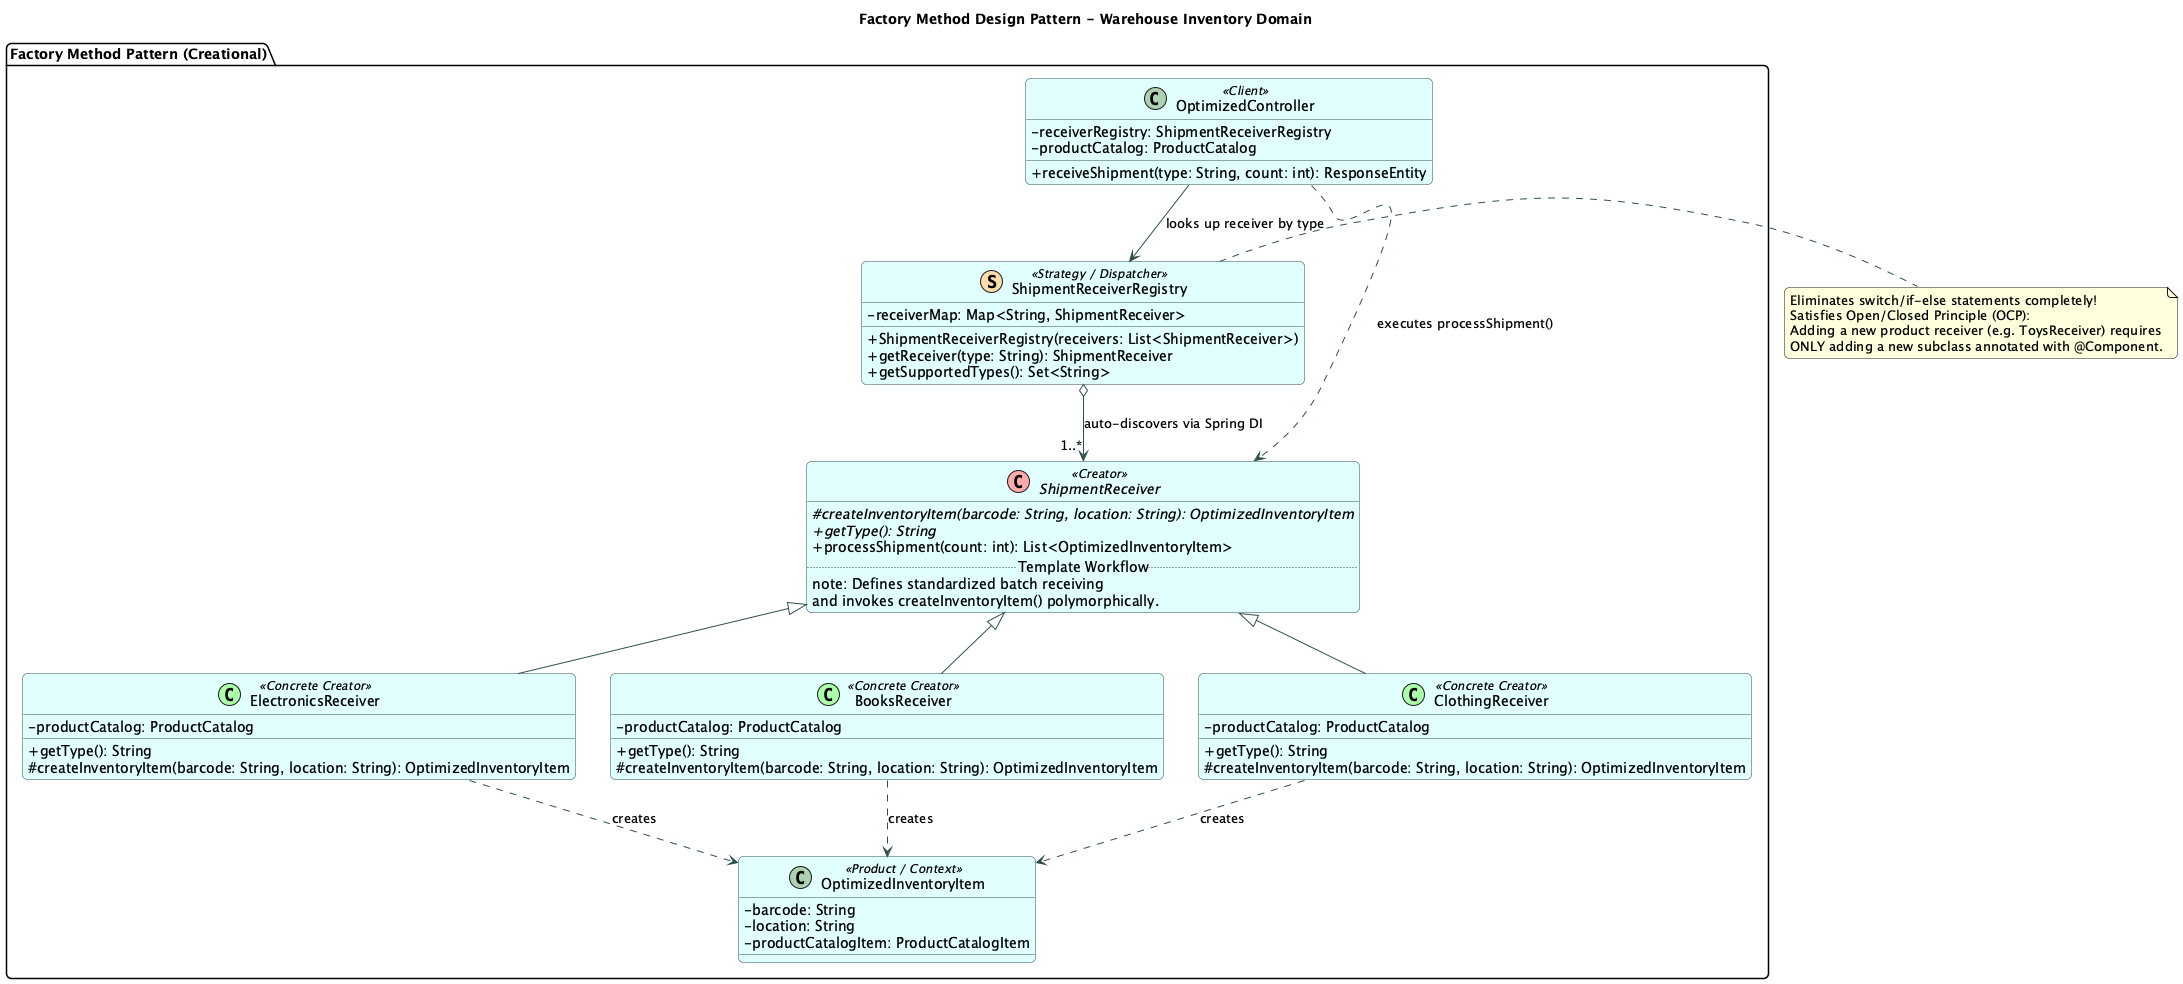

The diagram above was rendered by PlantUML. Its source (embedded in the PNG):
@startuml FactoryMethodPattern
title Factory Method Design Pattern - Warehouse Inventory Domain

skinparam classAttributeIconSize 0
skinparam monochrome false
skinparam roundcorner 10
skinparam class {
    BackgroundColor LightCyan
    ArrowColor DarkSlateGray
    BorderColor DarkSlateGray
}

package "Factory Method Pattern (Creational)" {

    abstract class ShipmentReceiver << (C, #FFAAAA) Creator >> {
        {abstract} # createInventoryItem(barcode: String, location: String): OptimizedInventoryItem
        {abstract} + getType(): String
        + processShipment(count: int): List<OptimizedInventoryItem>
        .. Template Workflow ..
        note: Defines standardized batch receiving\nand invokes createInventoryItem() polymorphically.
    }

    class ElectronicsReceiver << (C, #AAFFAA) Concrete Creator >> {
        - productCatalog: ProductCatalog
        + getType(): String
        # createInventoryItem(barcode: String, location: String): OptimizedInventoryItem
    }

    class BooksReceiver << (C, #AAFFAA) Concrete Creator >> {
        - productCatalog: ProductCatalog
        + getType(): String
        # createInventoryItem(barcode: String, location: String): OptimizedInventoryItem
    }

    class ClothingReceiver << (C, #AAFFAA) Concrete Creator >> {
        - productCatalog: ProductCatalog
        + getType(): String
        # createInventoryItem(barcode: String, location: String): OptimizedInventoryItem
    }

    class ShipmentReceiverRegistry << (S, #FFDDAA) Strategy / Dispatcher >> {
        - receiverMap: Map<String, ShipmentReceiver>
        + ShipmentReceiverRegistry(receivers: List<ShipmentReceiver>)
        + getReceiver(type: String): ShipmentReceiver
        + getSupportedTypes(): Set<String>
    }

    class OptimizedController << Client >> {
        - receiverRegistry: ShipmentReceiverRegistry
        - productCatalog: ProductCatalog
        + receiveShipment(type: String, count: int): ResponseEntity
    }

    class OptimizedInventoryItem << Product / Context >> {
        - barcode: String
        - location: String
        - productCatalogItem: ProductCatalogItem
    }
}

' Inheritance
ShipmentReceiver <|-- ElectronicsReceiver
ShipmentReceiver <|-- BooksReceiver
ShipmentReceiver <|-- ClothingReceiver

' Creation Relationships
ElectronicsReceiver ..> OptimizedInventoryItem : creates
BooksReceiver ..> OptimizedInventoryItem : creates
ClothingReceiver ..> OptimizedInventoryItem : creates

' Registry and Client
ShipmentReceiverRegistry o--> "1..*" ShipmentReceiver : auto-discovers via Spring DI
OptimizedController --> ShipmentReceiverRegistry : looks up receiver by type
OptimizedController ..> ShipmentReceiver : executes processShipment()

note right of ShipmentReceiverRegistry
  Eliminates switch/if-else statements completely!
  Satisfies Open/Closed Principle (OCP):
  Adding a new product receiver (e.g. ToysReceiver) requires
  ONLY adding a new subclass annotated with @Component.
end note

@enduml